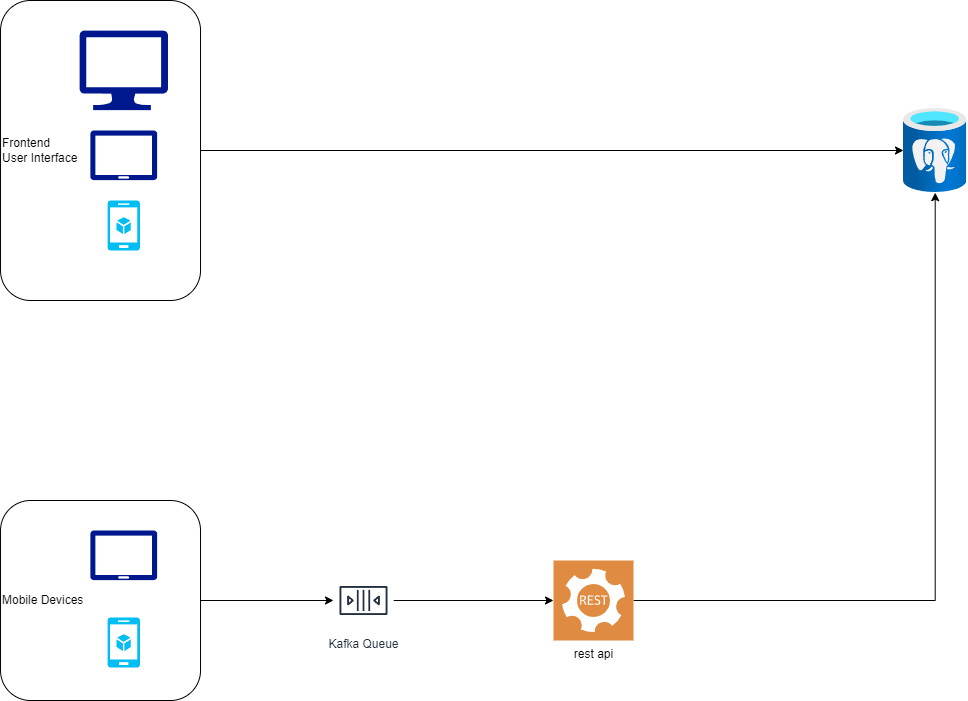

The diagram above was exported from draw.io. Its source (the exported page's mxGraphModel, read from the mxfile embedded in the PNG):
<mxGraphModel dx="1422" dy="794" grid="1" gridSize="10" guides="1" tooltips="1" connect="1" arrows="1" fold="1" page="1" pageScale="1" pageWidth="1100" pageHeight="850" math="0" shadow="0">
  <root>
    <mxCell id="0" />
    <mxCell id="1" parent="0" />
    <mxCell id="vLz9hYa6SVL2EcWj9cTR-44" style="edgeStyle=orthogonalEdgeStyle;rounded=0;orthogonalLoop=1;jettySize=auto;html=1;exitX=1;exitY=0.5;exitDx=0;exitDy=0;" edge="1" parent="1" source="vLz9hYa6SVL2EcWj9cTR-38" target="vLz9hYa6SVL2EcWj9cTR-5">
      <mxGeometry relative="1" as="geometry" />
    </mxCell>
    <mxCell id="vLz9hYa6SVL2EcWj9cTR-38" value="&lt;div style=&quot;&quot;&gt;Mobile Devices&lt;/div&gt;" style="rounded=1;whiteSpace=wrap;html=1;align=left;fillOpacity=0;" vertex="1" parent="1">
      <mxGeometry x="7.03" y="550" width="200" height="200" as="geometry" />
    </mxCell>
    <mxCell id="vLz9hYa6SVL2EcWj9cTR-45" style="edgeStyle=orthogonalEdgeStyle;rounded=0;orthogonalLoop=1;jettySize=auto;html=1;exitX=1;exitY=0.5;exitDx=0;exitDy=0;" edge="1" parent="1" source="vLz9hYa6SVL2EcWj9cTR-35" target="vLz9hYa6SVL2EcWj9cTR-25">
      <mxGeometry relative="1" as="geometry">
        <mxPoint x="890" y="200" as="targetPoint" />
      </mxGeometry>
    </mxCell>
    <mxCell id="vLz9hYa6SVL2EcWj9cTR-35" value="&lt;div style=&quot;&quot;&gt;&lt;span style=&quot;background-color: initial;&quot;&gt;Frontend&lt;br&gt;User Interface&lt;/span&gt;&lt;/div&gt;" style="rounded=1;whiteSpace=wrap;html=1;align=left;fillOpacity=0;" vertex="1" parent="1">
      <mxGeometry x="7.030000000000001" y="50" width="200" height="300" as="geometry" />
    </mxCell>
    <mxCell id="vLz9hYa6SVL2EcWj9cTR-2" value="" style="verticalLabelPosition=bottom;html=1;verticalAlign=top;align=center;strokeColor=none;fillColor=#00BEF2;shape=mxgraph.azure.mobile_services;pointerEvents=1;" vertex="1" parent="1">
      <mxGeometry x="114.02000000000001" y="667" width="32.5" height="50" as="geometry" />
    </mxCell>
    <mxCell id="vLz9hYa6SVL2EcWj9cTR-4" value="" style="sketch=0;aspect=fixed;pointerEvents=1;shadow=0;dashed=0;html=1;strokeColor=none;labelPosition=center;verticalLabelPosition=bottom;verticalAlign=top;align=center;fillColor=#00188D;shape=mxgraph.azure.tablet;" vertex="1" parent="1">
      <mxGeometry x="96.75" y="580" width="67.03" height="49.6" as="geometry" />
    </mxCell>
    <mxCell id="vLz9hYa6SVL2EcWj9cTR-24" style="edgeStyle=orthogonalEdgeStyle;rounded=0;orthogonalLoop=1;jettySize=auto;html=1;" edge="1" parent="1" source="vLz9hYa6SVL2EcWj9cTR-5" target="vLz9hYa6SVL2EcWj9cTR-23">
      <mxGeometry relative="1" as="geometry" />
    </mxCell>
    <mxCell id="vLz9hYa6SVL2EcWj9cTR-5" value="Kafka Queue" style="sketch=0;outlineConnect=0;fontColor=#232F3E;gradientColor=none;strokeColor=#232F3E;fillColor=#ffffff;dashed=0;verticalLabelPosition=bottom;verticalAlign=top;align=center;html=1;fontSize=12;fontStyle=0;aspect=fixed;shape=mxgraph.aws4.resourceIcon;resIcon=mxgraph.aws4.queue;" vertex="1" parent="1">
      <mxGeometry x="340" y="620" width="60" height="60" as="geometry" />
    </mxCell>
    <mxCell id="vLz9hYa6SVL2EcWj9cTR-36" style="edgeStyle=orthogonalEdgeStyle;rounded=0;orthogonalLoop=1;jettySize=auto;html=1;" edge="1" parent="1" source="vLz9hYa6SVL2EcWj9cTR-23" target="vLz9hYa6SVL2EcWj9cTR-25">
      <mxGeometry relative="1" as="geometry" />
    </mxCell>
    <mxCell id="vLz9hYa6SVL2EcWj9cTR-23" value="rest api" style="sketch=0;pointerEvents=1;shadow=0;dashed=0;html=1;strokeColor=none;fillColor=#DF8C42;labelPosition=center;verticalLabelPosition=bottom;verticalAlign=top;align=center;outlineConnect=0;shape=mxgraph.veeam2.restful_api;" vertex="1" parent="1">
      <mxGeometry x="560" y="610" width="80" height="80" as="geometry" />
    </mxCell>
    <mxCell id="vLz9hYa6SVL2EcWj9cTR-25" value="" style="aspect=fixed;html=1;points=[];align=center;image;fontSize=12;image=img/lib/azure2/databases/Azure_Database_PostgreSQL_Server.svg;" vertex="1" parent="1">
      <mxGeometry x="910" y="157.8" width="63.3" height="84.4" as="geometry" />
    </mxCell>
    <mxCell id="vLz9hYa6SVL2EcWj9cTR-26" value="" style="sketch=0;aspect=fixed;pointerEvents=1;shadow=0;dashed=0;html=1;strokeColor=none;labelPosition=center;verticalLabelPosition=bottom;verticalAlign=top;align=center;fillColor=#00188D;shape=mxgraph.azure.computer" vertex="1" parent="1">
      <mxGeometry x="86.01" y="80" width="88.52" height="79.67" as="geometry" />
    </mxCell>
    <mxCell id="vLz9hYa6SVL2EcWj9cTR-27" value="" style="sketch=0;aspect=fixed;pointerEvents=1;shadow=0;dashed=0;html=1;strokeColor=none;labelPosition=center;verticalLabelPosition=bottom;verticalAlign=top;align=center;fillColor=#00188D;shape=mxgraph.azure.tablet;" vertex="1" parent="1">
      <mxGeometry x="96.75" y="179.99999999999994" width="67.03" height="49.6" as="geometry" />
    </mxCell>
    <mxCell id="vLz9hYa6SVL2EcWj9cTR-30" value="" style="verticalLabelPosition=bottom;html=1;verticalAlign=top;align=center;strokeColor=none;fillColor=#00BEF2;shape=mxgraph.azure.mobile_services;pointerEvents=1;" vertex="1" parent="1">
      <mxGeometry x="114.02" y="250" width="32.5" height="50" as="geometry" />
    </mxCell>
  </root>
</mxGraphModel>